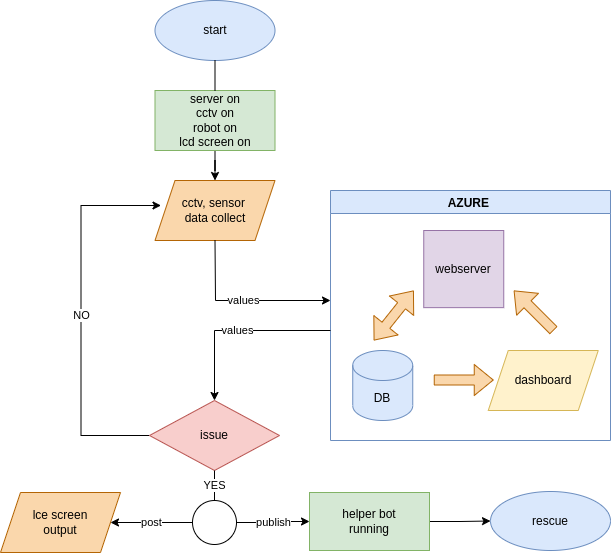

The diagram above was exported from draw.io. Its source (the exported page's mxGraphModel, read from the mxfile embedded in the PNG):
<mxGraphModel dx="623" dy="682" grid="1" gridSize="10" guides="1" tooltips="1" connect="1" arrows="1" fold="1" page="1" pageScale="1" pageWidth="827" pageHeight="1169" math="0" shadow="0">
  <root>
    <mxCell id="0" />
    <mxCell id="1" parent="0" />
    <mxCell id="CxnB1G6gg4tAIJc23wTe-1" value="start" style="ellipse;whiteSpace=wrap;html=1;fillColor=#dae8fc;strokeColor=#6c8ebf;" parent="1" vertex="1">
      <mxGeometry x="194.5" y="10" width="120" height="60" as="geometry" />
    </mxCell>
    <mxCell id="CxnB1G6gg4tAIJc23wTe-35" value="" style="edgeStyle=orthogonalEdgeStyle;rounded=0;orthogonalLoop=1;jettySize=auto;html=1;" parent="1" source="CxnB1G6gg4tAIJc23wTe-2" target="CxnB1G6gg4tAIJc23wTe-14" edge="1">
      <mxGeometry relative="1" as="geometry" />
    </mxCell>
    <mxCell id="CxnB1G6gg4tAIJc23wTe-2" value="server on&lt;br&gt;cctv on&lt;br&gt;robot on&lt;br&gt;lcd screen on" style="rounded=0;whiteSpace=wrap;html=1;fillColor=#d5e8d4;strokeColor=#82b366;" parent="1" vertex="1">
      <mxGeometry x="194.5" y="100" width="120" height="60" as="geometry" />
    </mxCell>
    <mxCell id="CxnB1G6gg4tAIJc23wTe-7" value="" style="endArrow=none;html=1;rounded=0;entryX=0.5;entryY=1;entryDx=0;entryDy=0;exitX=0.5;exitY=0;exitDx=0;exitDy=0;" parent="1" source="CxnB1G6gg4tAIJc23wTe-2" target="CxnB1G6gg4tAIJc23wTe-1" edge="1">
      <mxGeometry width="50" height="50" relative="1" as="geometry">
        <mxPoint x="230.5" y="110" as="sourcePoint" />
        <mxPoint x="280.5" y="60" as="targetPoint" />
      </mxGeometry>
    </mxCell>
    <mxCell id="CxnB1G6gg4tAIJc23wTe-12" value="NO" style="edgeStyle=orthogonalEdgeStyle;rounded=0;orthogonalLoop=1;jettySize=auto;html=1;exitX=0;exitY=0.5;exitDx=0;exitDy=0;" parent="1" source="CxnB1G6gg4tAIJc23wTe-9" edge="1">
      <mxGeometry relative="1" as="geometry">
        <mxPoint x="200.5" y="215" as="targetPoint" />
        <Array as="points">
          <mxPoint x="120.5" y="445" />
          <mxPoint x="120.5" y="215" />
        </Array>
      </mxGeometry>
    </mxCell>
    <mxCell id="CxnB1G6gg4tAIJc23wTe-9" value="issue" style="rhombus;whiteSpace=wrap;html=1;fillColor=#f8cecc;strokeColor=#b85450;" parent="1" vertex="1">
      <mxGeometry x="189" y="410" width="130" height="70" as="geometry" />
    </mxCell>
    <mxCell id="CxnB1G6gg4tAIJc23wTe-14" value="cctv, sensor &lt;br&gt;data collect" style="shape=parallelogram;perimeter=parallelogramPerimeter;whiteSpace=wrap;html=1;fixedSize=1;fillColor=#fad7ac;strokeColor=#b46504;" parent="1" vertex="1">
      <mxGeometry x="194.5" y="190" width="120" height="60" as="geometry" />
    </mxCell>
    <mxCell id="CxnB1G6gg4tAIJc23wTe-83" style="edgeStyle=orthogonalEdgeStyle;rounded=0;orthogonalLoop=1;jettySize=auto;html=1;entryX=0;entryY=0.5;entryDx=0;entryDy=0;" parent="1" source="CxnB1G6gg4tAIJc23wTe-41" target="CxnB1G6gg4tAIJc23wTe-80" edge="1">
      <mxGeometry relative="1" as="geometry" />
    </mxCell>
    <mxCell id="CxnB1G6gg4tAIJc23wTe-41" value="helper bot&lt;br&gt;running" style="rounded=0;whiteSpace=wrap;html=1;fillColor=#d5e8d4;strokeColor=#82b366;" parent="1" vertex="1">
      <mxGeometry x="349" y="502" width="120" height="58" as="geometry" />
    </mxCell>
    <mxCell id="CxnB1G6gg4tAIJc23wTe-42" value="lce screen&lt;br&gt;output" style="shape=parallelogram;perimeter=parallelogramPerimeter;whiteSpace=wrap;html=1;fixedSize=1;fillColor=#fad7ac;strokeColor=#b46504;" parent="1" vertex="1">
      <mxGeometry x="40" y="502" width="120" height="60" as="geometry" />
    </mxCell>
    <mxCell id="CxnB1G6gg4tAIJc23wTe-48" value="post" style="edgeStyle=orthogonalEdgeStyle;rounded=0;orthogonalLoop=1;jettySize=auto;html=1;exitX=0;exitY=0.5;exitDx=0;exitDy=0;" parent="1" source="CxnB1G6gg4tAIJc23wTe-46" target="CxnB1G6gg4tAIJc23wTe-42" edge="1">
      <mxGeometry relative="1" as="geometry" />
    </mxCell>
    <mxCell id="CxnB1G6gg4tAIJc23wTe-49" value="publish" style="edgeStyle=orthogonalEdgeStyle;rounded=0;orthogonalLoop=1;jettySize=auto;html=1;exitX=1;exitY=0.5;exitDx=0;exitDy=0;entryX=0;entryY=0.5;entryDx=0;entryDy=0;" parent="1" source="CxnB1G6gg4tAIJc23wTe-46" target="CxnB1G6gg4tAIJc23wTe-41" edge="1">
      <mxGeometry relative="1" as="geometry" />
    </mxCell>
    <mxCell id="CxnB1G6gg4tAIJc23wTe-46" value="" style="ellipse;whiteSpace=wrap;html=1;aspect=fixed;" parent="1" vertex="1">
      <mxGeometry x="232" y="510" width="44" height="44" as="geometry" />
    </mxCell>
    <mxCell id="CxnB1G6gg4tAIJc23wTe-47" value="YES" style="endArrow=none;html=1;rounded=0;entryX=0.5;entryY=1;entryDx=0;entryDy=0;exitX=0.5;exitY=0;exitDx=0;exitDy=0;" parent="1" source="CxnB1G6gg4tAIJc23wTe-46" target="CxnB1G6gg4tAIJc23wTe-9" edge="1">
      <mxGeometry width="50" height="50" relative="1" as="geometry">
        <mxPoint x="230" y="520" as="sourcePoint" />
        <mxPoint x="280" y="470" as="targetPoint" />
      </mxGeometry>
    </mxCell>
    <mxCell id="CxnB1G6gg4tAIJc23wTe-57" value="AZURE " style="swimlane;fillColor=#dae8fc;strokeColor=#6c8ebf;" parent="1" vertex="1">
      <mxGeometry x="370" y="200" width="280" height="250" as="geometry" />
    </mxCell>
    <mxCell id="CxnB1G6gg4tAIJc23wTe-15" value="webserver" style="rounded=0;whiteSpace=wrap;html=1;fillColor=#e1d5e7;strokeColor=#9673a6;" parent="CxnB1G6gg4tAIJc23wTe-57" vertex="1">
      <mxGeometry x="93.25" y="40" width="80" height="77.14" as="geometry" />
    </mxCell>
    <mxCell id="CxnB1G6gg4tAIJc23wTe-66" value="dashboard" style="shape=parallelogram;perimeter=parallelogramPerimeter;whiteSpace=wrap;html=1;fixedSize=1;fillColor=#fff2cc;strokeColor=#d6b656;" parent="CxnB1G6gg4tAIJc23wTe-57" vertex="1">
      <mxGeometry x="157.75" y="160" width="110" height="60" as="geometry" />
    </mxCell>
    <mxCell id="CxnB1G6gg4tAIJc23wTe-74" value="" style="shape=flexArrow;endArrow=classic;html=1;rounded=0;fillColor=#fad7ac;strokeColor=#b46504;" parent="CxnB1G6gg4tAIJc23wTe-57" edge="1">
      <mxGeometry width="50" height="50" relative="1" as="geometry">
        <mxPoint x="223.25" y="140" as="sourcePoint" />
        <mxPoint x="183.25" y="100" as="targetPoint" />
      </mxGeometry>
    </mxCell>
    <mxCell id="CxnB1G6gg4tAIJc23wTe-73" value="" style="shape=flexArrow;endArrow=classic;html=1;rounded=0;fillColor=#fad7ac;strokeColor=#b46504;" parent="CxnB1G6gg4tAIJc23wTe-57" edge="1">
      <mxGeometry width="50" height="50" relative="1" as="geometry">
        <mxPoint x="103.25" y="189.5" as="sourcePoint" />
        <mxPoint x="163.25" y="189.5" as="targetPoint" />
      </mxGeometry>
    </mxCell>
    <mxCell id="CxnB1G6gg4tAIJc23wTe-76" value="DB" style="shape=cylinder3;whiteSpace=wrap;html=1;boundedLbl=1;backgroundOutline=1;size=15;fillColor=#dae8fc;strokeColor=#6c8ebf;" parent="CxnB1G6gg4tAIJc23wTe-57" vertex="1">
      <mxGeometry x="22.25" y="160" width="60" height="70" as="geometry" />
    </mxCell>
    <mxCell id="CxnB1G6gg4tAIJc23wTe-79" value="" style="shape=flexArrow;endArrow=classic;startArrow=classic;html=1;rounded=0;fillColor=#fad7ac;strokeColor=#b46504;" parent="CxnB1G6gg4tAIJc23wTe-57" edge="1">
      <mxGeometry width="100" height="100" relative="1" as="geometry">
        <mxPoint x="43.25" y="150" as="sourcePoint" />
        <mxPoint x="83.25" y="100" as="targetPoint" />
      </mxGeometry>
    </mxCell>
    <mxCell id="CxnB1G6gg4tAIJc23wTe-68" value="values" style="endArrow=classic;html=1;rounded=0;exitX=0.5;exitY=1;exitDx=0;exitDy=0;" parent="1" source="CxnB1G6gg4tAIJc23wTe-14" edge="1">
      <mxGeometry width="50" height="50" relative="1" as="geometry">
        <mxPoint x="250" y="310" as="sourcePoint" />
        <mxPoint x="370" y="310" as="targetPoint" />
        <Array as="points">
          <mxPoint x="255" y="310" />
        </Array>
      </mxGeometry>
    </mxCell>
    <mxCell id="CxnB1G6gg4tAIJc23wTe-69" value="values" style="endArrow=classic;html=1;rounded=0;entryX=0.5;entryY=0;entryDx=0;entryDy=0;" parent="1" target="CxnB1G6gg4tAIJc23wTe-9" edge="1">
      <mxGeometry width="50" height="50" relative="1" as="geometry">
        <mxPoint x="370" y="340" as="sourcePoint" />
        <mxPoint x="330" y="330" as="targetPoint" />
        <Array as="points">
          <mxPoint x="254" y="340" />
        </Array>
      </mxGeometry>
    </mxCell>
    <mxCell id="CxnB1G6gg4tAIJc23wTe-80" value="rescue" style="ellipse;whiteSpace=wrap;html=1;fillColor=#dae8fc;strokeColor=#6c8ebf;" parent="1" vertex="1">
      <mxGeometry x="530" y="501" width="120" height="59" as="geometry" />
    </mxCell>
  </root>
</mxGraphModel>